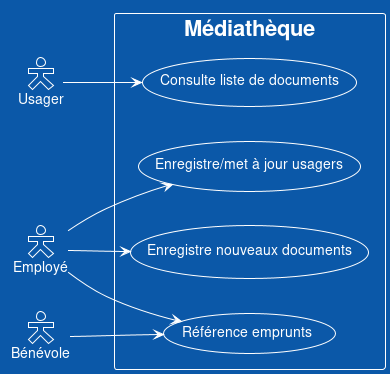

The diagram above was rendered by PlantUML. Its source (embedded in the PNG):
@startuml
!theme amiga
skinparam actorStyle Hollow
left to right direction
actor Usager as U
actor Employé as E
actor Bénévole as B
rectangle Médiathèque {
  usecase "Consulte liste de documents" as list
  usecase "Enregistre/met à jour usagers" as recuser
  usecase "Enregistre nouveaux documents" as recdoc
  usecase "Référence emprunts" as refer
}
U --> list
E --> recuser
E --> recdoc
E --> refer
B --> refer
@enduml